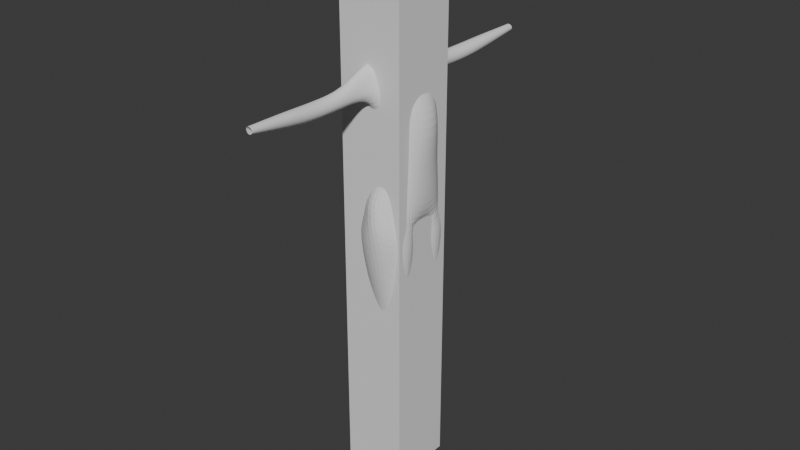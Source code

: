 # Source: Body.blend  (saved by Blender 4.2.66; exported with 4.5.12 LTS)
import bpy
from mathutils import Matrix  # noqa: F401  (used for matrix-valued properties, if any)

bpy.ops.wm.read_factory_settings(use_empty=True)
scene = bpy.context.scene
scene.name = 'Scene'

# ---- collections
col_collection = bpy.data.collections.new('Collection'); scene.collection.children.link(col_collection)
col_collection_1 = bpy.data.collections.new('Collection 1'); col_collection.children.link(col_collection_1)
col_collection_2 = bpy.data.collections.new('Collection 2'); col_collection.children.link(col_collection_2)

# ---- world
world_world = bpy.data.worlds.new('World'); scene.world = world_world
world_world.use_nodes = True; world_world.node_tree.nodes.clear()
_N = world_world.node_tree.nodes; _L = world_world.node_tree.links
n0 = _N.new('ShaderNodeOutputWorld'); n0.name = 'World Output'; n0.location = (300, 300)
n1 = _N.new('ShaderNodeBackground'); n1.name = 'Background'; n1.location = (10, 300)
n1.inputs[0].default_value = (0.05088, 0.05088, 0.05088, 1.0)
_L.new(n1.outputs[0], n0.inputs[0])
n0.is_active_output = True
world_world.color = (0.05088, 0.05088, 0.05088)
world_world.sun_shadow_jitter_overblur = 0.0

# ---- meshes
me_cube_001 = bpy.data.meshes.new('Cube.001')
me_cube_001.from_pydata([(-0.8, -0.8, -0.8), (-0.8, -0.8, 0.8), (-0.8, 0.8, -0.8), (-0.8, 0.8, 0.8), (0.8, -0.8, -0.8), (0.8, -0.8, 0.8), (0.8, 0.8, -0.8), (0.8, 0.8, 0.8)], [], [(0, 1, 3, 2), (2, 3, 7, 6), (6, 7, 5, 4), (4, 5, 1, 0), (2, 6, 4, 0), (7, 3, 1, 5)])
_uv = me_cube_001.uv_layers.new(name='UVMap')
_uv.uv.foreach_set('vector', [0.375, 0.0, 0.625, 0.0, 0.625, 0.25, 0.375, 0.25, 0.375, 0.25, 0.625, 0.25, 0.625, 0.5, 0.375, 0.5, 0.375, 0.5, 0.625, 0.5, 0.625, 0.75, 0.375, 0.75, 0.375, 0.75, 0.625, 0.75, 0.625, 1.0, 0.375, 1.0, 0.125, 0.5, 0.375, 0.5, 0.375, 0.75, 0.125, 0.75, 0.625, 0.5, 0.875, 0.5, 0.875, 0.75, 0.625, 0.75])
me_cube_001.update()
me_cube_002 = bpy.data.meshes.new('Cube.002')
me_cube_002.from_pydata([(0.1792, 0.4142, -1.214), (-0.3025, 0.3949, 0.6318), (0.6802, 0.4205, -1.185), (0.3367, 0.4403, 0.5064), (0.07151, 0.0, -1.207), (-0.4576, 0.0, 0.6058), (-0.06384, 0.5276, -0.1379), (0.4626, 0.51, -1.249), (-0.06491, 0.3449, 0.7606), (0.4753, 0.5621, -0.1809), (0.796, 0.0, -1.206), (0.4773, 0.0, 0.4333), (-0.1364, 0.0, -0.2372), (0.1084, 0.6341, -0.1566), (0.9116, 0.0, -0.3626), (0.1107, 0.9734, -2.148), (0.02556, 0.2186, 0.7962), (0.01622, 0.8699, -1.679), (-0.3764, 0.0, -1.757), (0.6195, 0.5097, -1.762), (0.3359, 0.7737, -1.706), (0.7956, 0.0, -1.982), (-0.4447, 0.0, -2.167), (0.63, 0.5568, -2.265), (0.4498, 0.8285, -2.183), (0.5977, 0.0, -2.374), (-0.04908, 0.0, -2.468), (-0.3939, 0.4742, 0.2923), (0.4461, 0.5404, 0.155), (-0.429, 0.0, 0.2022), (0.7001, 0.0, 0.138), (-0.2903, 0.7128, 0.3219), (-0.2448, 0.6819, 0.4651), (-0.1162, 0.647, 0.8268), (0.0353, 0.6364, 0.8049), (0.1458, 0.6823, 0.2588), (0.05316, 0.7132, 0.1405), (-0.09587, 0.7332, 0.11), (0.05463, 0.237, -1.22), (-0.3885, 0.2001, 0.6664), (0.7632, 0.2464, -1.196), (0.4086, 0.23, 0.4287), (-0.1327, 0.2682, -0.1912), (0.8443, 0.2749, -0.3099), (-0.1925, 0.2186, 0.8432), (-0.3384, 0.3342, -1.752), (0.7392, 0.3445, -1.894), (-0.4543, 0.3854, -2.131), (0.7372, 0.2803, -2.315), (-0.1051, 0.03528, -2.562), (0.6439, 0.2636, 0.1415), (-0.4205, 0.2429, 0.1991), (0.2507, 0.0, -2.552), (0.2301, 0.006662, -2.556), (-0.2665, 0.0, -2.294), (-0.4874, 0.329, -2.246), (0.4167, 0.4693, 0.2803), (0.6065, 0.0, 0.2836), (0.1388, 0.6551, 0.4096), (0.5448, 0.2469, 0.2788), (0.2663, 0.06669, -4.549), (0.2979, -0.05627, -2.731), (-0.003853, 0.3484, -4.568), (-0.3567, 0.4046, -2.69), (0.5923, 0.3488, -4.571), (0.7893, 0.4272, -2.684), (0.2659, 0.5918, -4.558), (0.209, 0.972, -2.492), (-0.04934, 0.1239, -7.421), (-0.1858, 0.2539, -7.421), (0.1149, 0.2554, -7.421), (-0.04934, 0.3942, -7.421), (0.2973, 0.4026, -5.847), (-0.0194, 0.08625, -5.87), (-0.3626, 0.4018, -5.829), (-0.01937, 0.6354, -5.828), (0.07095, 0.1586, -4.546), (0.2737, 0.06198, -3.635), (-0.1941, 0.1005, -2.73), (-0.2358, 0.4355, -3.654), (0.07095, 0.5069, -4.557), (-0.2688, 0.8151, -2.57), (0.2737, 0.773, -3.628), (0.5081, 0.5051, -4.559), (0.5736, 0.8125, -2.57), (0.6603, 0.4341, -3.651), (0.5081, 0.1568, -4.557), (0.6255, 0.1023, -2.728), (-0.1458, 0.1856, -7.421), (-0.1458, 0.3307, -7.421), (0.061, 0.3294, -7.421), (0.061, 0.1844, -7.421), (0.4632, 0.4153, -5.273), (-0.03031, 0.08963, -6.651), (-0.234, 0.4159, -5.127), (-0.03008, 0.4693, -6.643), (0.1836, 0.3107, -6.657), (0.1252, 0.08834, -5.205), (-0.1936, 0.3082, -6.639), (0.1249, 0.67, -5.209), (0.1935, 0.5315, -5.839), (-0.2844, 0.1927, -5.818), (0.1935, 0.19, -5.836), (-0.2844, 0.5335, -5.821), (-0.1363, 0.1842, -3.602), (-0.1217, 0.6515, -3.649), (0.5395, 0.6505, -3.655), (0.5395, 0.1831, -3.665), (-0.1366, 0.3907, -6.635), (0.1062, 0.1682, -6.652), (-0.1366, 0.1698, -6.633), (0.1062, 0.3891, -6.654), (0.3606, 0.5632, -5.258), (-0.1515, 0.1945, -5.117), (0.3606, 0.1924, -5.253), (-0.1515, 0.5654, -5.121), (-0.3015, 0.0, 0.8667), (-0.08347, 0.2485, 0.8197), (0.1346, 0.0, 0.7726), (-0.2723, 0.137, 0.8604), (0.1054, 0.137, 0.7789), (-0.2102, 1.689, 0.1162), (-0.2301, 1.718, 0.3503), (0.0156, 1.709, 0.1229), (0.001182, 1.736, 0.3441), (-0.2041, 2.397, 0.1254), (-0.1879, 2.491, 0.3783), (0.04618, 2.484, 0.1756), (0.05869, 2.582, 0.4104), (-0.02466, 3.481, 0.3522), (-0.04555, 3.478, 0.4571), (0.0661, 3.479, 0.3524), (0.06357, 3.475, 0.4467), (-0.2221, 1.243, 0.1124), (-0.233, 1.251, 0.3617), (-0.263, 1.7, 0.2332), (-0.0941, 1.694, 0.07689), (-0.1177, 1.732, 0.3899), (0.05125, 1.726, 0.2336), (0.006897, 1.248, 0.1338), (0.009297, 1.249, 0.3633), (-0.2426, 2.427, 0.2442), (-0.08164, 2.422, 0.1048), (-0.06191, 2.555, 0.4401), (0.09901, 2.55, 0.3007), (0.02672, 2.168, 0.3696), (0.03041, 2.095, 0.1336), (-0.2177, 2.033, 0.1054), (-0.2194, 2.104, 0.356), (-0.05384, 3.48, 0.4057), (0.02291, 3.481, 0.3336), (0.006817, 3.475, 0.4706), (0.08357, 3.476, 0.3986), (0.06878, 3.02, 0.4349), (0.05763, 2.954, 0.2537), (-0.1325, 2.895, 0.2168), (-0.1258, 2.958, 0.4141), (-0.2717, 1.246, 0.2349), (0.05228, 1.249, 0.2507), (-0.1068, 1.244, 0.07819), (-0.1126, 1.251, 0.4074), (0.0749, 2.143, 0.2555), (-0.09314, 2.051, 0.07386), (-0.09687, 2.15, 0.4084), (-0.2649, 2.057, 0.2268), (0.09927, 2.999, 0.3497), (-0.03912, 2.913, 0.1998), (-0.02681, 3.001, 0.46), (-0.1652, 2.915, 0.3101), (-0.312, 0.5931, 0.4041)], [], [(51, 39, 1, 27), (38, 42, 6, 0), (0, 6, 13, 7), (1, 8, 33, 32), (9, 13, 37, 36), (7, 13, 9, 2), (40, 43, 14, 10), (59, 41, 11, 57), (7, 2, 19, 20), (40, 10, 21, 46), (11, 41, 120, 118), (39, 5, 116, 119), (45, 17, 15, 47), (17, 20, 24, 15), (38, 0, 17, 45), (0, 7, 20, 17), (55, 49, 26, 54), (53, 48, 25, 52), (46, 21, 25, 48), (20, 19, 23, 24), (43, 50, 30, 14), (28, 9, 36, 35), (56, 28, 35, 58), (42, 51, 27, 6), (13, 6, 31, 37), (8, 3, 34, 33), (12, 29, 51, 42), (9, 28, 50, 43), (19, 46, 48, 23), (47, 55, 54, 22), (49, 53, 52, 26), (4, 38, 45, 18), (18, 45, 47, 22), (41, 3, 16, 120), (8, 1, 44, 117), (2, 40, 46, 19), (56, 3, 41, 59), (2, 9, 43, 40), (4, 12, 42, 38), (29, 5, 39, 51), (28, 56, 59, 50), (3, 56, 58, 34), (50, 59, 57, 30), (60, 77, 104, 76), (77, 61, 78, 104), (104, 78, 63, 79), (76, 104, 79, 62), (62, 79, 105, 80), (79, 63, 81, 105), (105, 81, 67, 82), (80, 105, 82, 66), (66, 82, 106, 83), (82, 67, 84, 106), (106, 84, 65, 85), (83, 106, 85, 64), (64, 85, 107, 86), (85, 65, 87, 107), (107, 87, 61, 77), (86, 107, 77, 60), (74, 103, 108, 98), (103, 75, 95, 108), (108, 95, 71, 89), (98, 108, 89, 69), (72, 102, 109, 96), (102, 73, 93, 109), (109, 93, 68, 91), (96, 109, 91, 70), (73, 101, 110, 93), (101, 74, 98, 110), (110, 98, 69, 88), (93, 110, 88, 68), (75, 100, 111, 95), (100, 72, 96, 111), (111, 96, 70, 90), (95, 111, 90, 71), (66, 83, 112, 99), (83, 64, 92, 112), (112, 92, 72, 100), (99, 112, 100, 75), (60, 76, 113, 97), (76, 62, 94, 113), (113, 94, 74, 101), (97, 113, 101, 73), (64, 86, 114, 92), (86, 60, 97, 114), (114, 97, 73, 102), (92, 114, 102, 72), (62, 80, 115, 94), (80, 66, 99, 115), (115, 99, 75, 103), (94, 115, 103, 74), (48, 87, 65, 23), (23, 65, 84, 24), (24, 84, 67, 15), (15, 67, 81, 47), (47, 81, 63, 55), (55, 63, 78, 49), (49, 78, 61, 53), (53, 61, 87, 48), (3, 8, 117, 16), (1, 39, 119, 44), (37, 31, 157, 133), (31, 32, 134, 157), (157, 134, 122, 135), (133, 157, 135, 121), (123, 138, 158, 139), (138, 124, 140, 158), (158, 140, 34, 58), (139, 158, 58, 35), (121, 136, 159, 133), (136, 123, 139, 159), (159, 139, 35, 36), (133, 159, 36, 37), (124, 137, 160, 140), (137, 122, 134, 160), (160, 134, 32, 33), (140, 160, 33, 34), (124, 138, 161, 145), (138, 123, 146, 161), (161, 146, 127, 144), (145, 161, 144, 128), (123, 136, 162, 146), (136, 121, 147, 162), (162, 147, 125, 142), (146, 162, 142, 127), (122, 137, 163, 148), (137, 124, 145, 163), (163, 145, 128, 143), (148, 163, 143, 126), (121, 135, 164, 147), (135, 122, 148, 164), (164, 148, 126, 141), (147, 164, 141, 125), (128, 144, 165, 153), (144, 127, 154, 165), (165, 154, 131, 152), (153, 165, 152, 132), (127, 142, 166, 154), (142, 125, 155, 166), (166, 155, 129, 150), (154, 166, 150, 131), (126, 143, 167, 156), (143, 128, 153, 167), (167, 153, 132, 151), (156, 167, 151, 130), (125, 141, 168, 155), (141, 126, 156, 168), (168, 156, 130, 149), (155, 168, 149, 129), (27, 169, 31, 6), (31, 169, 1, 32), (1, 169, 27)])
_uv = me_cube_002.uv_layers.new(name='UVMap')
_uv.uv.foreach_set('vector', [0.5535, 0.1843, 0.625, 0.1848, 0.625, 0.2446, 0.5535, 0.2436, 0.375, 0.1875, 0.482, 0.1875, 0.482, 0.25, 0.375, 0.25, 0.375, 0.25, 0.482, 0.25, 0.482, 0.3256, 0.375, 0.375, 0.875, 0.5054, 0.75, 0.5, 0.75, 0.5, 0.875, 0.5, 0.482, 0.4448, 0.482, 0.3256, 0.482, 0.375, 0.482, 0.5, 0.375, 0.375, 0.482, 0.3256, 0.482, 0.4448, 0.375, 0.5, 0.375, 0.5625, 0.482, 0.5625, 0.482, 0.625, 0.375, 0.625, 0.5892, 0.5625, 0.625, 0.5625, 0.625, 0.625, 0.5892, 0.625, 0.375, 0.375, 0.375, 0.5, 0.375, 0.5307, 0.375, 0.4339, 0.375, 0.5625, 0.375, 0.625, 0.375, 0.625, 0.375, 0.5625, 0.625, 0.625, 0.625, 0.5625, 0.625, 0.5625, 0.625, 0.625, 0.625, 0.1848, 0.625, 0.125, 0.625, 0.125, 0.625, 0.1848, 0.375, 0.1875, 0.375, 0.25, 0.375, 0.3632, 0.375, 0.1875, 0.375, 0.25, 0.375, 0.4339, 0.375, 0.4892, 0.375, 0.3632, 0.375, 0.1875, 0.375, 0.25, 0.375, 0.25, 0.375, 0.1875, 0.375, 0.25, 0.375, 0.375, 0.375, 0.4339, 0.375, 0.25, 0.1371, 0.5757, 0.2166, 0.5959, 0.2277, 0.625, 0.1875, 0.625, 0.2924, 0.6039, 0.375, 0.5625, 0.375, 0.625, 0.3125, 0.625, 0.375, 0.5625, 0.375, 0.625, 0.375, 0.625, 0.375, 0.5625, 0.375, 0.4339, 0.375, 0.5307, 0.375, 0.5312, 0.375, 0.4892, 0.482, 0.5625, 0.5432, 0.5625, 0.5432, 0.625, 0.482, 0.625, 0.5432, 0.5, 0.482, 0.4448, 0.482, 0.5, 0.5432, 0.5, 0.5892, 0.5, 0.5432, 0.5, 0.5432, 0.5, 0.5892, 0.5, 0.482, 0.1875, 0.5535, 0.1843, 0.5535, 0.2436, 0.482, 0.25, 0.482, 0.3256, 0.482, 0.25, 0.5129, 0.2547, 0.482, 0.375, 0.75, 0.5, 0.625, 0.5, 0.625, 0.5, 0.75, 0.5, 0.482, 0.125, 0.5535, 0.125, 0.5535, 0.1843, 0.482, 0.1875, 0.482, 0.4448, 0.5432, 0.5, 0.5432, 0.5625, 0.482, 0.5625, 0.375, 0.5307, 0.375, 0.5625, 0.375, 0.5625, 0.375, 0.5312, 0.09619, 0.5679, 0.1371, 0.5757, 0.1875, 0.625, 0.125, 0.625, 0.2166, 0.5959, 0.2924, 0.6039, 0.3125, 0.625, 0.2277, 0.625, 0.375, 0.125, 0.375, 0.1875, 0.375, 0.1875, 0.375, 0.125, 0.375, 0.125, 0.375, 0.1875, 0.375, 0.1875, 0.375, 0.125, 0.625, 0.5625, 0.625, 0.5, 0.625, 0.5, 0.625, 0.5625, 0.75, 0.5, 0.875, 0.5054, 0.875, 0.5054, 0.75, 0.5, 0.375, 0.5, 0.375, 0.5625, 0.375, 0.5625, 0.375, 0.5307, 0.5892, 0.5, 0.625, 0.5, 0.625, 0.5625, 0.5892, 0.5625, 0.375, 0.5, 0.482, 0.4448, 0.482, 0.5625, 0.375, 0.5625, 0.375, 0.125, 0.482, 0.125, 0.482, 0.1875, 0.375, 0.1875, 0.5535, 0.125, 0.625, 0.125, 0.625, 0.1848, 0.5535, 0.1843, 0.5432, 0.5, 0.5892, 0.5, 0.5892, 0.5625, 0.5432, 0.5625, 0.625, 0.5, 0.5892, 0.5, 0.5892, 0.5, 0.625, 0.5, 0.5432, 0.5625, 0.5892, 0.5625, 0.5892, 0.625, 0.5432, 0.625, 0.375, 0.0, 0.5, 0.0, 0.5043, 0.125, 0.4132, 0.125, 0.5, 0.0, 0.625, 0.0, 0.625, 0.125, 0.5043, 0.125, 0.5043, 0.125, 0.625, 0.125, 0.625, 0.25, 0.5052, 0.25, 0.4132, 0.125, 0.5043, 0.125, 0.5052, 0.25, 0.4167, 0.25, 0.4167, 0.25, 0.5052, 0.25, 0.5052, 0.375, 0.4167, 0.375, 0.5052, 0.25, 0.625, 0.25, 0.625, 0.375, 0.5052, 0.375, 0.5052, 0.375, 0.625, 0.375, 0.625, 0.4774, 0.5052, 0.5, 0.4167, 0.375, 0.5052, 0.375, 0.5052, 0.5, 0.4167, 0.5, 0.4167, 0.5, 0.5052, 0.5, 0.5052, 0.625, 0.4167, 0.625, 0.5052, 0.5, 0.625, 0.4774, 0.625, 0.625, 0.5052, 0.625, 0.5052, 0.625, 0.625, 0.625, 0.625, 0.75, 0.5052, 0.75, 0.4167, 0.625, 0.5052, 0.625, 0.5052, 0.75, 0.4167, 0.75, 0.4167, 0.75, 0.5052, 0.75, 0.5043, 0.875, 0.4132, 0.875, 0.5052, 0.75, 0.625, 0.75, 0.625, 0.875, 0.5043, 0.875, 0.5043, 0.875, 0.625, 0.875, 0.625, 1.0, 0.5, 1.0, 0.4132, 0.875, 0.5043, 0.875, 0.5, 1.0, 0.375, 1.0, 0.375, 0.25, 0.375, 0.375, 0.375, 0.375, 0.375, 0.25, 0.375, 0.375, 0.375, 0.5, 0.375, 0.5, 0.375, 0.375, 0.375, 0.375, 0.375, 0.5, 0.375, 0.5, 0.375, 0.375, 0.375, 0.25, 0.375, 0.375, 0.375, 0.375, 0.375, 0.25, 0.375, 0.75, 0.375, 0.875, 0.375, 0.875, 0.375, 0.75, 0.375, 0.875, 0.375, 1.0, 0.375, 1.0, 0.375, 0.875, 0.375, 0.875, 0.375, 1.0, 0.375, 1.0, 0.375, 0.875, 0.375, 0.75, 0.375, 0.875, 0.375, 0.875, 0.375, 0.75, 0.375, 0.0, 0.375, 0.125, 0.375, 0.125, 0.375, 0.0, 0.375, 0.125, 0.375, 0.25, 0.375, 0.25, 0.375, 0.125, 0.375, 0.125, 0.375, 0.25, 0.375, 0.25, 0.375, 0.125, 0.375, 0.0, 0.375, 0.125, 0.375, 0.125, 0.375, 0.0, 0.375, 0.5, 0.375, 0.625, 0.375, 0.625, 0.375, 0.5, 0.375, 0.625, 0.375, 0.75, 0.375, 0.75, 0.375, 0.625, 0.375, 0.625, 0.375, 0.75, 0.375, 0.75, 0.375, 0.625, 0.375, 0.5, 0.375, 0.625, 0.375, 0.625, 0.375, 0.5, 0.4167, 0.5, 0.4167, 0.625, 0.3802, 0.625, 0.3802, 0.5, 0.4167, 0.625, 0.4167, 0.75, 0.3802, 0.75, 0.3802, 0.625, 0.3802, 0.625, 0.3802, 0.75, 0.375, 0.75, 0.375, 0.625, 0.3802, 0.5, 0.3802, 0.625, 0.375, 0.625, 0.375, 0.5, 0.375, 0.0, 0.4132, 0.125, 0.3793, 0.125, 0.375, 0.0, 0.4132, 0.125, 0.4167, 0.25, 0.3802, 0.25, 0.3793, 0.125, 0.3793, 0.125, 0.3802, 0.25, 0.375, 0.25, 0.375, 0.125, 0.375, 0.0, 0.3793, 0.125, 0.375, 0.125, 0.375, 0.0, 0.4167, 0.75, 0.4132, 0.875, 0.3793, 0.875, 0.3802, 0.75, 0.4132, 0.875, 0.375, 1.0, 0.375, 1.0, 0.3793, 0.875, 0.3793, 0.875, 0.375, 1.0, 0.375, 1.0, 0.375, 0.875, 0.3802, 0.75, 0.3793, 0.875, 0.375, 0.875, 0.375, 0.75, 0.4167, 0.25, 0.4167, 0.375, 0.3802, 0.375, 0.3802, 0.25, 0.4167, 0.375, 0.4167, 0.5, 0.3802, 0.5, 0.3802, 0.375, 0.3802, 0.375, 0.3802, 0.5, 0.375, 0.5, 0.375, 0.375, 0.3802, 0.25, 0.3802, 0.375, 0.375, 0.375, 0.375, 0.25, 0.0, 0.0, 0.0, 0.0, 0.0, 0.0, 0.0, 0.0, 0.0, 0.0, 0.0, 0.0, 0.0, 0.0, 0.0, 0.0, 0.0, 0.0, 0.0, 0.0, 0.0, 0.0, 0.0, 0.0, 0.0, 0.0, 0.0, 0.0, 0.0, 0.0, 0.0, 0.0, 0.0, 0.0, 0.0, 0.0, 0.0, 0.0, 0.0, 0.0, 0.0, 0.0, 0.0, 0.0, 0.0, 0.0, 0.0, 0.0, 0.0, 0.0, 0.0, 0.0, 0.0, 0.0, 0.0, 0.0, 0.0, 0.0, 0.0, 0.0, 0.0, 0.0, 0.0, 0.0, 0.625, 0.5, 0.75, 0.5, 0.75, 0.5, 0.625, 0.5, 0.625, 0.2446, 0.625, 0.1848, 0.625, 0.1848, 0.625, 0.2446, 0.375, 0.0, 0.5439, 0.0, 0.5, 0.1215, 0.375, 0.125, 0.5439, 0.0, 0.625, 0.0, 0.625, 0.125, 0.5, 0.1215, 0.5, 0.1215, 0.625, 0.125, 0.625, 0.25, 0.5, 0.2153, 0.375, 0.125, 0.5, 0.1215, 0.5, 0.2153, 0.375, 0.25, 0.375, 0.5417, 0.5, 0.5417, 0.5, 0.6302, 0.375, 0.6302, 0.5, 0.5417, 0.625, 0.5417, 0.625, 0.6302, 0.5, 0.6302, 0.5, 0.6302, 0.625, 0.6302, 0.625, 0.75, 0.5, 0.75, 0.375, 0.6302, 0.5, 0.6302, 0.5, 0.75, 0.375, 0.75, 0.125, 0.5, 0.25, 0.5382, 0.25, 0.6293, 0.125, 0.625, 0.25, 0.5382, 0.375, 0.5417, 0.375, 0.6302, 0.25, 0.6293, 0.25, 0.6293, 0.375, 0.6302, 0.375, 0.75, 0.25, 0.75, 0.125, 0.625, 0.25, 0.6293, 0.25, 0.75, 0.125, 0.75, 0.625, 0.5417, 0.75, 0.5382, 0.75, 0.6293, 0.625, 0.6302, 0.75, 0.5382, 0.875, 0.5, 0.875, 0.625, 0.75, 0.6293, 0.75, 0.6293, 0.875, 0.625, 0.875, 0.75, 0.75, 0.75, 0.625, 0.6302, 0.75, 0.6293, 0.75, 0.75, 0.625, 0.75, 0.625, 0.5417, 0.5, 0.5417, 0.5, 0.5052, 0.625, 0.5052, 0.5, 0.5417, 0.375, 0.5417, 0.375, 0.5052, 0.5, 0.5052, 0.5, 0.5052, 0.375, 0.5052, 0.375, 0.5, 0.5, 0.5, 0.625, 0.5052, 0.5, 0.5052, 0.5, 0.5, 0.625, 0.5, 0.375, 0.5417, 0.25, 0.5382, 0.25, 0.5043, 0.375, 0.5052, 0.25, 0.5382, 0.125, 0.5, 0.125, 0.5, 0.25, 0.5043, 0.25, 0.5043, 0.125, 0.5, 0.125, 0.5, 0.25, 0.5, 0.375, 0.5052, 0.25, 0.5043, 0.25, 0.5, 0.375, 0.5, 0.875, 0.5, 0.75, 0.5382, 0.75, 0.5043, 0.875, 0.5, 0.75, 0.5382, 0.625, 0.5417, 0.625, 0.5052, 0.75, 0.5043, 0.75, 0.5043, 0.625, 0.5052, 0.625, 0.5, 0.75, 0.5, 0.875, 0.5, 0.75, 0.5043, 0.75, 0.5, 0.875, 0.5, 0.375, 0.25, 0.5, 0.2153, 0.5, 0.2465, 0.375, 0.25, 0.5, 0.2153, 0.625, 0.25, 0.625, 0.25, 0.5, 0.2465, 0.5, 0.2465, 0.625, 0.25, 0.625, 0.25, 0.5, 0.25, 0.375, 0.25, 0.5, 0.2465, 0.5, 0.25, 0.375, 0.25, 0.625, 0.5, 0.5, 0.5, 0.5, 0.5, 0.625, 0.5, 0.5, 0.5, 0.375, 0.5, 0.375, 0.5, 0.5, 0.5, 0.5, 0.5, 0.375, 0.5, 0.375, 0.5, 0.5, 0.5, 0.625, 0.5, 0.5, 0.5, 0.5, 0.5, 0.625, 0.5, 0.375, 0.5, 0.25, 0.5, 0.25, 0.5, 0.375, 0.5, 0.25, 0.5, 0.125, 0.5, 0.125, 0.5, 0.25, 0.5, 0.25, 0.5, 0.125, 0.5, 0.125, 0.5, 0.25, 0.5, 0.375, 0.5, 0.25, 0.5, 0.25, 0.5, 0.375, 0.5, 0.875, 0.5, 0.75, 0.5, 0.75, 0.5, 0.875, 0.5, 0.75, 0.5, 0.625, 0.5, 0.625, 0.5, 0.75, 0.5, 0.75, 0.5, 0.625, 0.5, 0.625, 0.5, 0.75, 0.5, 0.875, 0.5, 0.75, 0.5, 0.75, 0.5, 0.875, 0.5, 0.375, 0.25, 0.5, 0.25, 0.5, 0.25, 0.375, 0.25, 0.5, 0.25, 0.625, 0.25, 0.625, 0.25, 0.5, 0.25, 0.5, 0.25, 0.625, 0.25, 0.625, 0.25, 0.5, 0.25, 0.375, 0.25, 0.5, 0.25, 0.5, 0.25, 0.375, 0.25, 0.5535, 0.2436, 0.5926, 0.247, 0.5129, 0.2547, 0.482, 0.25, 0.5535, 0.25, 0.5926, 0.247, 0.625, 0.2446, 0.625, 0.25, 0.625, 0.2446, 0.5926, 0.247, 0.5535, 0.2436])
me_cube_002.use_mirror_y = True
me_cube_002.update()

# ---- objects
ob_160_cm = bpy.data.objects.new('160 cm', me_cube_001)
ob_front = bpy.data.objects.new('Front', None)
ob_right = bpy.data.objects.new('Right', None)
ob_cube = bpy.data.objects.new('Cube', me_cube_002)

# ---- transforms, parenting, visibility, modifiers, constraints
ob_160_cm.location = (0.0, 0.0, 0.8)
ob_160_cm.scale = (0.1248, 0.1248, 1.0)
ob_front.location = (-0.709, 1.478, 0.787)
ob_front.rotation_euler = (1.571, -0.0, 3.142)
ob_front.scale = (0.6545, 0.6545, 0.6545)
ob_front.empty_display_type = 'IMAGE'
ob_front.empty_display_size = 5.0
ob_front.empty_image_depth = 'BACK'
ob_right.location = (3.298e-16, 1.478, 0.806)
ob_right.rotation_euler = (1.571, -0.0, 1.571)
ob_right.scale = (0.6545, 0.6545, 0.6545)
ob_right.empty_display_type = 'IMAGE'
ob_right.empty_display_size = 5.0
ob_right.empty_image_depth = 'BACK'
ob_cube.location = (0.0, 0.0, 1.187)
ob_cube.scale = (0.1516, 0.1516, 0.1516)
ob_cube.use_mesh_mirror_y = True
_m = ob_cube.modifiers.new('Mirror', 'MIRROR')
_m.use_axis = (False, True, False)
_m = ob_cube.modifiers.new('Subdivision', 'SUBSURF')

# ---- collection membership
col_collection_1.objects.link(ob_160_cm)
col_collection_1.objects.link(ob_front)
col_collection_1.objects.link(ob_right)
col_collection_2.objects.link(ob_cube)

# ---- scene / render settings (as saved in the file)
scene.frame_start = 1; scene.frame_end = 250; scene.frame_set(0)
scene.render.engine = 'BLENDER_EEVEE_NEXT'
bpy.context.view_layer.update()

# ---- added for rendering (the .blend has no active camera and no usable light): camera, sun
cam_auto = bpy.data.cameras.new('AutoCamera')
cam_auto.lens = 50.0
cam_auto.sensor_width = 36.0
cam_auto.clip_end = 1000.0
ob_auto_camera = bpy.data.objects.new('AutoCamera', cam_auto)
scene.collection.objects.link(ob_auto_camera)
ob_auto_camera.location = (1.80608, -2.14431, 2.22954)
ob_auto_camera.rotation_euler = (1.09748, -7.21219e-08, 0.694738)
scene.camera = ob_auto_camera
light_auto_sun = bpy.data.lights.new('AutoSun', 'SUN')
light_auto_sun.energy = 3.0
light_auto_sun.angle = 0.0523599
ob_auto_sun = bpy.data.objects.new('AutoSun', light_auto_sun)
scene.collection.objects.link(ob_auto_sun)
ob_auto_sun.rotation_euler = (0.872665, 0.174533, 0.523599)
bpy.context.view_layer.update()

